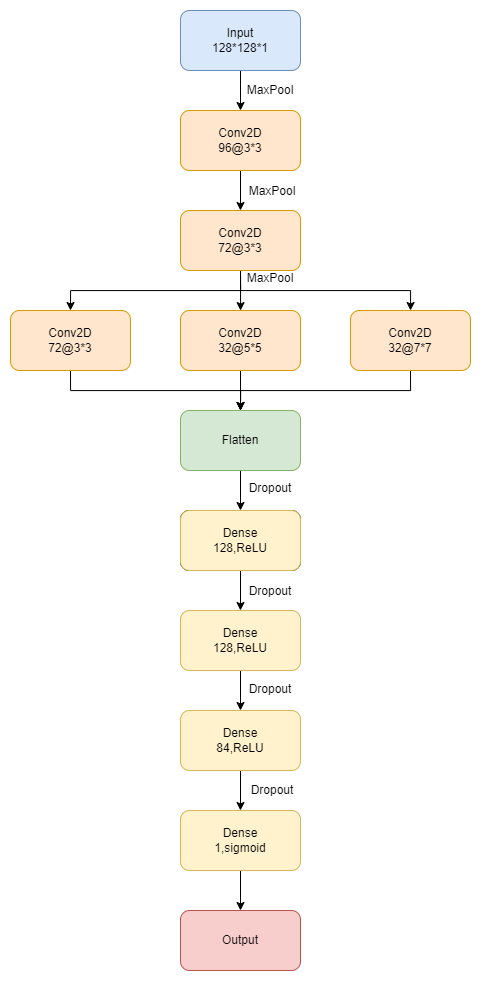

The diagram above was exported from draw.io. Its source (the exported page's mxGraphModel, read from the mxfile embedded in the PNG):
<mxGraphModel dx="1878" dy="1143" grid="0" gridSize="10" guides="1" tooltips="1" connect="1" arrows="1" fold="1" page="1" pageScale="1" pageWidth="850" pageHeight="1100" background="none" math="0" shadow="0">
  <root>
    <mxCell id="0" />
    <mxCell id="1" parent="0" />
    <mxCell id="hN6M1sPq6TLWeCKr9HwB-3" style="edgeStyle=orthogonalEdgeStyle;rounded=0;orthogonalLoop=1;jettySize=auto;html=1;exitX=0.5;exitY=1;exitDx=0;exitDy=0;" parent="1" source="hN6M1sPq6TLWeCKr9HwB-2" target="hN6M1sPq6TLWeCKr9HwB-4" edge="1">
      <mxGeometry relative="1" as="geometry">
        <mxPoint x="425" y="104" as="targetPoint" />
      </mxGeometry>
    </mxCell>
    <mxCell id="hN6M1sPq6TLWeCKr9HwB-2" value="Input&lt;br&gt;128*128*1" style="rounded=1;whiteSpace=wrap;html=1;fillColor=#dae8fc;strokeColor=#6c8ebf;" parent="1" vertex="1">
      <mxGeometry x="365" y="4" width="120" height="60" as="geometry" />
    </mxCell>
    <mxCell id="hN6M1sPq6TLWeCKr9HwB-6" value="" style="edgeStyle=orthogonalEdgeStyle;rounded=0;orthogonalLoop=1;jettySize=auto;html=1;" parent="1" source="hN6M1sPq6TLWeCKr9HwB-4" target="hN6M1sPq6TLWeCKr9HwB-5" edge="1">
      <mxGeometry relative="1" as="geometry" />
    </mxCell>
    <mxCell id="hN6M1sPq6TLWeCKr9HwB-4" value="Conv2D&lt;br&gt;96@3*3" style="rounded=1;whiteSpace=wrap;html=1;fillColor=#ffe6cc;strokeColor=#d79b00;" parent="1" vertex="1">
      <mxGeometry x="365" y="104" width="120" height="60" as="geometry" />
    </mxCell>
    <mxCell id="hN6M1sPq6TLWeCKr9HwB-11" style="edgeStyle=orthogonalEdgeStyle;rounded=0;orthogonalLoop=1;jettySize=auto;html=1;exitX=0.5;exitY=1;exitDx=0;exitDy=0;entryX=0.5;entryY=0;entryDx=0;entryDy=0;" parent="1" source="hN6M1sPq6TLWeCKr9HwB-5" target="hN6M1sPq6TLWeCKr9HwB-9" edge="1">
      <mxGeometry relative="1" as="geometry">
        <Array as="points">
          <mxPoint x="425" y="304" />
        </Array>
      </mxGeometry>
    </mxCell>
    <mxCell id="hN6M1sPq6TLWeCKr9HwB-13" style="edgeStyle=orthogonalEdgeStyle;rounded=0;orthogonalLoop=1;jettySize=auto;html=1;exitX=0.5;exitY=1;exitDx=0;exitDy=0;entryX=0.5;entryY=0;entryDx=0;entryDy=0;" parent="1" source="hN6M1sPq6TLWeCKr9HwB-5" target="hN6M1sPq6TLWeCKr9HwB-8" edge="1">
      <mxGeometry relative="1" as="geometry" />
    </mxCell>
    <mxCell id="hN6M1sPq6TLWeCKr9HwB-37" style="edgeStyle=orthogonalEdgeStyle;rounded=0;orthogonalLoop=1;jettySize=auto;html=1;exitX=0.5;exitY=1;exitDx=0;exitDy=0;" parent="1" source="hN6M1sPq6TLWeCKr9HwB-5" target="hN6M1sPq6TLWeCKr9HwB-10" edge="1">
      <mxGeometry relative="1" as="geometry" />
    </mxCell>
    <mxCell id="hN6M1sPq6TLWeCKr9HwB-5" value="Conv2D&lt;br style=&quot;border-color: var(--border-color);&quot;&gt;72@3*3" style="whiteSpace=wrap;html=1;rounded=1;fillColor=#ffe6cc;strokeColor=#d79b00;" parent="1" vertex="1">
      <mxGeometry x="365" y="204" width="120" height="60" as="geometry" />
    </mxCell>
    <mxCell id="hN6M1sPq6TLWeCKr9HwB-16" style="edgeStyle=orthogonalEdgeStyle;rounded=0;orthogonalLoop=1;jettySize=auto;html=1;exitX=0.5;exitY=1;exitDx=0;exitDy=0;entryX=0.5;entryY=0;entryDx=0;entryDy=0;" parent="1" source="hN6M1sPq6TLWeCKr9HwB-8" target="hN6M1sPq6TLWeCKr9HwB-15" edge="1">
      <mxGeometry relative="1" as="geometry" />
    </mxCell>
    <mxCell id="hN6M1sPq6TLWeCKr9HwB-8" value="Conv2D&lt;br style=&quot;border-color: var(--border-color);&quot;&gt;72@3*3" style="rounded=1;whiteSpace=wrap;html=1;fillColor=#ffe6cc;strokeColor=#d79b00;" parent="1" vertex="1">
      <mxGeometry x="195" y="304" width="120" height="60" as="geometry" />
    </mxCell>
    <mxCell id="hN6M1sPq6TLWeCKr9HwB-17" style="edgeStyle=orthogonalEdgeStyle;rounded=0;orthogonalLoop=1;jettySize=auto;html=1;exitX=0.5;exitY=1;exitDx=0;exitDy=0;" parent="1" source="hN6M1sPq6TLWeCKr9HwB-9" edge="1">
      <mxGeometry relative="1" as="geometry">
        <mxPoint x="425" y="404" as="targetPoint" />
      </mxGeometry>
    </mxCell>
    <mxCell id="hN6M1sPq6TLWeCKr9HwB-9" value="Conv2D&lt;br style=&quot;border-color: var(--border-color);&quot;&gt;32@5*5" style="rounded=1;whiteSpace=wrap;html=1;fillColor=#ffe6cc;strokeColor=#d79b00;" parent="1" vertex="1">
      <mxGeometry x="365" y="304" width="120" height="60" as="geometry" />
    </mxCell>
    <mxCell id="hN6M1sPq6TLWeCKr9HwB-18" style="edgeStyle=orthogonalEdgeStyle;rounded=0;orthogonalLoop=1;jettySize=auto;html=1;exitX=0.5;exitY=1;exitDx=0;exitDy=0;" parent="1" source="hN6M1sPq6TLWeCKr9HwB-10" edge="1">
      <mxGeometry relative="1" as="geometry">
        <mxPoint x="425" y="404" as="targetPoint" />
      </mxGeometry>
    </mxCell>
    <mxCell id="hN6M1sPq6TLWeCKr9HwB-10" value="Conv2D&lt;br style=&quot;border-color: var(--border-color);&quot;&gt;32@7*7" style="rounded=1;whiteSpace=wrap;html=1;fillColor=#ffe6cc;strokeColor=#d79b00;" parent="1" vertex="1">
      <mxGeometry x="535" y="304" width="120" height="60" as="geometry" />
    </mxCell>
    <mxCell id="hN6M1sPq6TLWeCKr9HwB-20" value="" style="edgeStyle=orthogonalEdgeStyle;rounded=0;orthogonalLoop=1;jettySize=auto;html=1;" parent="1" source="hN6M1sPq6TLWeCKr9HwB-15" target="hN6M1sPq6TLWeCKr9HwB-19" edge="1">
      <mxGeometry relative="1" as="geometry" />
    </mxCell>
    <mxCell id="hN6M1sPq6TLWeCKr9HwB-15" value="Flatten" style="rounded=1;whiteSpace=wrap;html=1;fillColor=#d5e8d4;strokeColor=#82b366;" parent="1" vertex="1">
      <mxGeometry x="365" y="404" width="120" height="60" as="geometry" />
    </mxCell>
    <mxCell id="hN6M1sPq6TLWeCKr9HwB-22" value="" style="edgeStyle=orthogonalEdgeStyle;rounded=0;orthogonalLoop=1;jettySize=auto;html=1;" parent="1" source="hN6M1sPq6TLWeCKr9HwB-19" target="hN6M1sPq6TLWeCKr9HwB-21" edge="1">
      <mxGeometry relative="1" as="geometry" />
    </mxCell>
    <mxCell id="hN6M1sPq6TLWeCKr9HwB-19" value="Dense&lt;br&gt;128,ReLU" style="rounded=1;whiteSpace=wrap;html=1;" parent="1" vertex="1">
      <mxGeometry x="365" y="504" width="120" height="60" as="geometry" />
    </mxCell>
    <mxCell id="hN6M1sPq6TLWeCKr9HwB-24" value="" style="edgeStyle=orthogonalEdgeStyle;rounded=0;orthogonalLoop=1;jettySize=auto;html=1;" parent="1" source="hN6M1sPq6TLWeCKr9HwB-21" target="hN6M1sPq6TLWeCKr9HwB-23" edge="1">
      <mxGeometry relative="1" as="geometry" />
    </mxCell>
    <mxCell id="hN6M1sPq6TLWeCKr9HwB-21" value="Dense&lt;br&gt;128,ReLU" style="rounded=1;whiteSpace=wrap;html=1;fillColor=#fff2cc;strokeColor=#d6b656;" parent="1" vertex="1">
      <mxGeometry x="365" y="604" width="120" height="60" as="geometry" />
    </mxCell>
    <mxCell id="hN6M1sPq6TLWeCKr9HwB-28" value="" style="edgeStyle=orthogonalEdgeStyle;rounded=0;orthogonalLoop=1;jettySize=auto;html=1;" parent="1" source="hN6M1sPq6TLWeCKr9HwB-23" target="hN6M1sPq6TLWeCKr9HwB-27" edge="1">
      <mxGeometry relative="1" as="geometry" />
    </mxCell>
    <mxCell id="hN6M1sPq6TLWeCKr9HwB-23" value="Dense&lt;br&gt;84,ReLU" style="rounded=1;whiteSpace=wrap;html=1;fillColor=#fff2cc;strokeColor=#d6b656;" parent="1" vertex="1">
      <mxGeometry x="365" y="704" width="120" height="60" as="geometry" />
    </mxCell>
    <mxCell id="hN6M1sPq6TLWeCKr9HwB-30" value="" style="edgeStyle=orthogonalEdgeStyle;rounded=0;orthogonalLoop=1;jettySize=auto;html=1;" parent="1" source="hN6M1sPq6TLWeCKr9HwB-27" target="hN6M1sPq6TLWeCKr9HwB-29" edge="1">
      <mxGeometry relative="1" as="geometry" />
    </mxCell>
    <mxCell id="hN6M1sPq6TLWeCKr9HwB-27" value="Dense&lt;br&gt;1,sigmoid" style="whiteSpace=wrap;html=1;rounded=1;fillColor=#fff2cc;strokeColor=#d6b656;" parent="1" vertex="1">
      <mxGeometry x="365" y="804" width="120" height="60" as="geometry" />
    </mxCell>
    <mxCell id="hN6M1sPq6TLWeCKr9HwB-29" value="Output" style="whiteSpace=wrap;html=1;rounded=1;fillColor=#f8cecc;strokeColor=#b85450;" parent="1" vertex="1">
      <mxGeometry x="365" y="904" width="120" height="60" as="geometry" />
    </mxCell>
    <mxCell id="hN6M1sPq6TLWeCKr9HwB-31" value="Dense&lt;br&gt;128,ReLU" style="rounded=1;whiteSpace=wrap;html=1;fillColor=#fff2cc;strokeColor=#d6b656;" parent="1" vertex="1">
      <mxGeometry x="365" y="504" width="120" height="60" as="geometry" />
    </mxCell>
    <mxCell id="hN6M1sPq6TLWeCKr9HwB-32" value="MaxPool" style="text;strokeColor=none;align=center;fillColor=none;html=1;verticalAlign=middle;whiteSpace=wrap;rounded=0;" parent="1" vertex="1">
      <mxGeometry x="425" y="69" width="60" height="30" as="geometry" />
    </mxCell>
    <mxCell id="hN6M1sPq6TLWeCKr9HwB-34" value="MaxPool" style="text;strokeColor=none;align=center;fillColor=none;html=1;verticalAlign=middle;whiteSpace=wrap;rounded=0;" parent="1" vertex="1">
      <mxGeometry x="427" y="170" width="60" height="30" as="geometry" />
    </mxCell>
    <mxCell id="hN6M1sPq6TLWeCKr9HwB-38" value="MaxPool" style="text;strokeColor=none;align=center;fillColor=none;html=1;verticalAlign=middle;whiteSpace=wrap;rounded=0;" parent="1" vertex="1">
      <mxGeometry x="425" y="257" width="60" height="30" as="geometry" />
    </mxCell>
    <mxCell id="hN6M1sPq6TLWeCKr9HwB-39" value="Dropout" style="text;strokeColor=none;align=center;fillColor=none;html=1;verticalAlign=middle;whiteSpace=wrap;rounded=0;" parent="1" vertex="1">
      <mxGeometry x="425" y="467" width="60" height="30" as="geometry" />
    </mxCell>
    <mxCell id="hN6M1sPq6TLWeCKr9HwB-40" value="Dropout" style="text;strokeColor=none;align=center;fillColor=none;html=1;verticalAlign=middle;whiteSpace=wrap;rounded=0;" parent="1" vertex="1">
      <mxGeometry x="425" y="570" width="60" height="30" as="geometry" />
    </mxCell>
    <mxCell id="hN6M1sPq6TLWeCKr9HwB-41" value="Dropout" style="text;strokeColor=none;align=center;fillColor=none;html=1;verticalAlign=middle;whiteSpace=wrap;rounded=0;" parent="1" vertex="1">
      <mxGeometry x="425" y="668" width="60" height="30" as="geometry" />
    </mxCell>
    <mxCell id="hN6M1sPq6TLWeCKr9HwB-42" value="Dropout" style="text;strokeColor=none;align=center;fillColor=none;html=1;verticalAlign=middle;whiteSpace=wrap;rounded=0;" parent="1" vertex="1">
      <mxGeometry x="427" y="769" width="60" height="30" as="geometry" />
    </mxCell>
  </root>
</mxGraphModel>